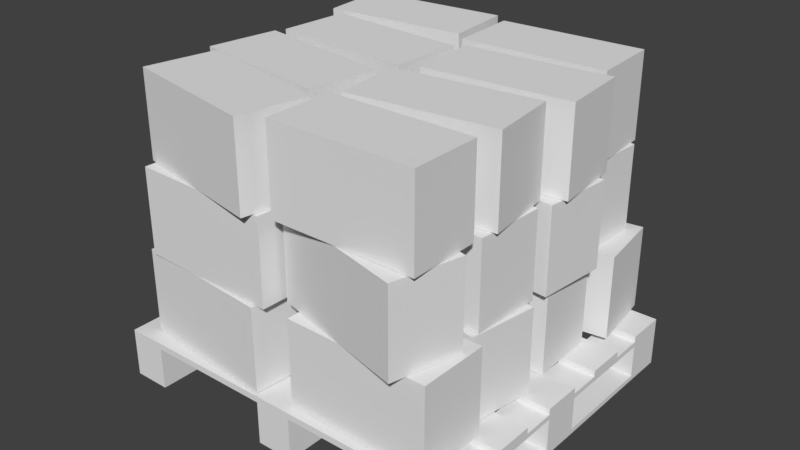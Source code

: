 # Source: PalletWithStoneBricks.blend  (saved by Blender 2.79.0; exported with 4.5.12 LTS)
import bpy
from mathutils import Matrix  # noqa: F401  (used for matrix-valued properties, if any)

bpy.ops.wm.read_factory_settings(use_empty=True)
scene = bpy.context.scene
scene.name = 'Scene'

# ---- collections
col_collection_1 = bpy.data.collections.new('Collection 1'); scene.collection.children.link(col_collection_1)

# ---- world
world_world = bpy.data.worlds.new('World'); scene.world = world_world
world_world.color = (0.05088, 0.05088, 0.05088)
world_world.use_sun_shadow = False
world_world.sun_shadow_jitter_overblur = 0.0
world_world.cycles.sampling_method = 'MANUAL'

# ---- meshes
me_cube_009 = bpy.data.meshes.new('Cube.009')
me_cube_009.from_pydata([(-0.3488, -0.1702, -0.2069), (-0.3488, -0.1702, 0.2069), (-0.3488, 0.1702, -0.2069), (-0.3488, 0.1702, 0.2069), (0.3488, -0.1702, -0.2069), (0.3488, -0.1702, 0.2069), (0.3488, 0.1702, -0.2069), (0.3488, 0.1702, 0.2069), (1.097, -0.5385, -0.4247), (1.097, -0.5385, -0.2647), (1.033, 1.06, -0.4247), (1.033, 1.06, -0.2647), (1.277, -0.5313, -0.4247), (1.277, -0.5313, -0.2647), (1.213, 1.067, -0.4247), (1.213, 1.067, -0.2647), (1.04, 0.8684, -0.4247), (1.061, 0.3568, -0.4247), (1.069, 0.165, -0.4247), (1.089, -0.3466, -0.4247), (1.089, -0.3466, -0.2647), (1.069, 0.165, -0.2647), (1.061, 0.3568, -0.2647), (1.04, 0.8684, -0.2647), (1.269, -0.3394, -0.4247), (1.248, 0.1722, -0.4247), (1.241, 0.364, -0.4247), (1.22, 0.8756, -0.4247), (1.22, 0.8756, -0.2647), (1.241, 0.364, -0.2647), (1.248, 0.1722, -0.2647), (1.269, -0.3394, -0.2647), (1.089, -0.3466, -0.4487), (1.097, -0.5385, -0.4487), (1.277, -0.5313, -0.4487), (1.269, -0.3394, -0.4487), (1.061, 0.3568, -0.4487), (1.069, 0.165, -0.4487), (1.248, 0.1722, -0.4487), (1.241, 0.364, -0.4487), (1.213, 1.067, -0.4487), (1.033, 1.06, -0.4487), (1.22, 0.8756, -0.4487), (1.04, 0.8684, -0.4487), (-0.502, -0.6024, -0.4247), (-0.502, -0.6024, -0.2647), (-0.566, 0.9963, -0.4247), (-0.566, 0.9963, -0.2647), (-0.3222, -0.5952, -0.4247), (-0.3222, -0.5952, -0.2647), (-0.3861, 1.003, -0.4247), (-0.3861, 1.003, -0.2647), (-0.5583, 0.8044, -0.4247), (-0.5378, 0.2929, -0.4247), (-0.5302, 0.101, -0.4247), (-0.5097, -0.4106, -0.4247), (-0.5097, -0.4106, -0.2647), (-0.5302, 0.101, -0.2647), (-0.5378, 0.2929, -0.2647), (-0.5583, 0.8044, -0.2647), (-0.3298, -0.4034, -0.4247), (-0.3503, 0.1082, -0.4247), (-0.358, 0.3001, -0.4247), (-0.3785, 0.8116, -0.4247), (-0.3785, 0.8116, -0.2647), (-0.358, 0.3001, -0.2647), (-0.3503, 0.1082, -0.2647), (-0.3298, -0.4034, -0.2647), (-0.5097, -0.4106, -0.4487), (-0.502, -0.6024, -0.4487), (-0.3222, -0.5952, -0.4487), (-0.3298, -0.4034, -0.4487), (-0.5378, 0.2929, -0.4487), (-0.5302, 0.101, -0.4487), (-0.3503, 0.1082, -0.4487), (-0.358, 0.3001, -0.4487), (-0.3861, 1.003, -0.4487), (-0.566, 0.9963, -0.4487), (-0.3785, 0.8116, -0.4487), (-0.5583, 0.8044, -0.4487), (0.2973, -0.5704, -0.4247), (0.2973, -0.5704, -0.2647), (0.2334, 1.028, -0.4247), (0.2334, 1.028, -0.2647), (0.4772, -0.5632, -0.4247), (0.4772, -0.5632, -0.2647), (0.4132, 1.035, -0.4247), (0.4132, 1.035, -0.2647), (0.241, 0.8364, -0.4247), (0.2615, 0.3248, -0.4247), (0.2692, 0.133, -0.4247), (0.2897, -0.3786, -0.4247), (0.2897, -0.3786, -0.2647), (0.2692, 0.133, -0.2647), (0.2615, 0.3248, -0.2647), (0.241, 0.8364, -0.2647), (0.4695, -0.3714, -0.4247), (0.449, 0.1402, -0.4247), (0.4414, 0.332, -0.4247), (0.4209, 0.8436, -0.4247), (0.4209, 0.8436, -0.2647), (0.4414, 0.332, -0.2647), (0.449, 0.1402, -0.2647), (0.4695, -0.3714, -0.2647), (0.2897, -0.3786, -0.4487), (0.2973, -0.5704, -0.4487), (0.4772, -0.5632, -0.4487), (0.4695, -0.3714, -0.4487), (0.2615, 0.3248, -0.4487), (0.2692, 0.133, -0.4487), (0.449, 0.1402, -0.4487), (0.4414, 0.332, -0.4487), (0.4132, 1.035, -0.4487), (0.2334, 1.028, -0.4487), (0.4209, 0.8436, -0.4487), (0.241, 0.8364, -0.4487), (1.04, 0.8684, -0.2407), (1.033, 1.06, -0.2407), (1.213, 1.067, -0.2407), (1.269, -0.3394, -0.2407), (1.277, -0.5313, -0.2407), (1.097, -0.5385, -0.2407), (1.089, -0.3466, -0.2407), (1.069, 0.165, -0.2407), (1.061, 0.3568, -0.2407), (1.22, 0.8756, -0.2407), (1.241, 0.364, -0.2407), (1.248, 0.1722, -0.2407), (-0.5583, 0.8044, -0.2407), (-0.566, 0.9963, -0.2407), (-0.3861, 1.003, -0.2407), (-0.3298, -0.4034, -0.2407), (-0.3222, -0.5952, -0.2407), (-0.502, -0.6024, -0.2407), (-0.5097, -0.4106, -0.2407), (-0.5302, 0.101, -0.2407), (-0.5378, 0.2929, -0.2407), (-0.3785, 0.8116, -0.2407), (-0.358, 0.3001, -0.2407), (-0.3503, 0.1082, -0.2407), (0.241, 0.8364, -0.2407), (0.2334, 1.028, -0.2407), (0.4132, 1.035, -0.2407), (0.4695, -0.3714, -0.2407), (0.4772, -0.5632, -0.2407), (0.2973, -0.5704, -0.2407), (0.2897, -0.3786, -0.2407), (0.2692, 0.133, -0.2407), (0.2615, 0.3248, -0.2407), (0.4209, 0.8436, -0.2407), (0.4414, 0.332, -0.2407), (0.449, 0.1402, -0.2407), (0.2756, -0.02688, -0.2407), (0.2833, -0.2187, -0.2407), (0.2833, -0.2187, -0.2647), (0.2756, -0.02688, -0.2647), (0.4631, -0.2115, -0.2407), (0.4554, -0.01968, -0.2407), (0.4631, -0.2115, -0.2647), (0.4554, -0.01968, -0.2647), (-0.5238, -0.05886, -0.2647), (-0.5161, -0.2507, -0.2647), (-0.5161, -0.2507, -0.2407), (-0.5238, -0.05886, -0.2407), (-0.3362, -0.2435, -0.2407), (-0.3439, -0.05167, -0.2407), (-0.3362, -0.2435, -0.2647), (-0.3439, -0.05167, -0.2647), (-0.5519, 0.6446, -0.2647), (-0.5442, 0.4527, -0.2647), (-0.5442, 0.4527, -0.2407), (-0.5519, 0.6446, -0.2407), (-0.3644, 0.4599, -0.2407), (-0.3721, 0.6518, -0.2407), (-0.3644, 0.4599, -0.2647), (-0.3721, 0.6518, -0.2647), (0.2474, 0.6766, -0.2647), (0.2551, 0.4847, -0.2647), (0.2551, 0.4847, -0.2407), (0.2474, 0.6766, -0.2407), (0.435, 0.4919, -0.2407), (0.4273, 0.6838, -0.2407), (0.435, 0.4919, -0.2647), (0.4273, 0.6838, -0.2647), (1.047, 0.7085, -0.2647), (1.054, 0.5167, -0.2647), (1.054, 0.5167, -0.2407), (1.047, 0.7085, -0.2407), (1.234, 0.5239, -0.2407), (1.227, 0.7157, -0.2407), (1.234, 0.5239, -0.2647), (1.227, 0.7157, -0.2647), (1.075, 0.005104, -0.2647), (1.083, -0.1867, -0.2647), (1.083, -0.1867, -0.2407), (1.075, 0.005104, -0.2407), (1.262, -0.1795, -0.2407), (1.255, 0.0123, -0.2407), (1.262, -0.1795, -0.2647), (1.255, 0.0123, -0.2647), (1.04, 0.8684, -0.2107), (1.033, 1.06, -0.2107), (1.213, 1.067, -0.2107), (1.269, -0.3394, -0.2107), (1.277, -0.5313, -0.2107), (1.097, -0.5385, -0.2107), (1.089, -0.3466, -0.2107), (1.069, 0.165, -0.2107), (1.061, 0.3568, -0.2107), (1.22, 0.8756, -0.2107), (1.241, 0.364, -0.2107), (1.248, 0.1722, -0.2107), (-0.5583, 0.8044, -0.2107), (-0.566, 0.9963, -0.2107), (-0.3861, 1.003, -0.2107), (-0.3298, -0.4034, -0.2107), (-0.3222, -0.5952, -0.2107), (-0.502, -0.6024, -0.2107), (-0.5097, -0.4106, -0.2107), (-0.5302, 0.101, -0.2107), (-0.5378, 0.2929, -0.2107), (-0.3785, 0.8116, -0.2107), (-0.358, 0.3001, -0.2107), (-0.3503, 0.1082, -0.2107), (0.241, 0.8364, -0.2107), (0.2334, 1.028, -0.2107), (0.4132, 1.035, -0.2107), (0.4695, -0.3714, -0.2107), (0.4772, -0.5632, -0.2107), (0.2973, -0.5704, -0.2107), (0.2897, -0.3786, -0.2107), (0.2692, 0.133, -0.2107), (0.2615, 0.3248, -0.2107), (0.4209, 0.8436, -0.2107), (0.4414, 0.332, -0.2107), (0.449, 0.1402, -0.2107), (0.2833, -0.2187, -0.2107), (0.2756, -0.02688, -0.2107), (0.4631, -0.2115, -0.2107), (0.4554, -0.01968, -0.2107), (-0.5161, -0.2507, -0.2107), (-0.5238, -0.05886, -0.2107), (-0.3362, -0.2435, -0.2107), (-0.3439, -0.05167, -0.2107), (-0.5442, 0.4527, -0.2107), (-0.5519, 0.6446, -0.2107), (-0.3644, 0.4599, -0.2107), (-0.3721, 0.6518, -0.2107), (0.2551, 0.4847, -0.2107), (0.2474, 0.6766, -0.2107), (0.435, 0.4919, -0.2107), (0.4273, 0.6838, -0.2107), (1.054, 0.5167, -0.2107), (1.047, 0.7085, -0.2107), (1.234, 0.5239, -0.2107), (1.227, 0.7157, -0.2107), (1.083, -0.1867, -0.2107), (1.075, 0.005104, -0.2107), (1.262, -0.1795, -0.2107), (1.255, 0.0123, -0.2107), (0.447, 0.6473, -0.2069), (0.447, 0.6473, 0.2069), (0.3881, 0.9825, -0.2069), (0.3881, 0.9825, 0.2069), (1.134, 0.7679, -0.2069), (1.134, 0.7679, 0.2069), (1.075, 1.103, -0.2069), (1.075, 1.103, 0.2069), (0.394, 0.2824, -0.2069), (0.394, 0.2824, 0.2069), (0.3646, 0.6214, -0.2069), (0.3646, 0.6214, 0.2069), (1.089, 0.3426, -0.2069), (1.089, 0.3426, 0.2069), (1.06, 0.6817, -0.2069), (1.06, 0.6817, 0.2069), (0.3846, -0.05321, -0.2069), (0.3846, -0.05321, 0.2069), (0.4249, 0.2848, -0.2069), (0.4249, 0.2848, 0.2069), (1.077, -0.1359, -0.2069), (1.077, -0.1359, 0.2069), (1.118, 0.2021, -0.2069), (1.118, 0.2021, 0.2069), (0.4523, -0.515, -0.2069), (0.4523, -0.515, 0.2069), (0.4433, -0.1748, -0.2069), (0.4433, -0.1748, 0.2069), (1.15, -0.4965, -0.2069), (1.15, -0.4965, 0.2069), (1.141, -0.1562, -0.2069), (1.141, -0.1562, 0.2069), (-0.449, 0.682, -0.2069), (-0.449, 0.682, 0.2069), (-0.4381, 1.022, -0.2069), (-0.4381, 1.022, 0.2069), (0.2482, 0.6595, -0.2069), (0.2482, 0.6595, 0.2069), (0.2591, 0.9997, -0.2069), (0.2591, 0.9997, 0.2069), (-0.3512, 0.1754, -0.2069), (-0.3512, 0.1754, 0.2069), (-0.4181, 0.5091, -0.2069), (-0.4181, 0.5091, 0.2069), (0.3327, 0.3125, -0.2069), (0.3327, 0.3125, 0.2069), (0.2658, 0.6462, -0.2069), (0.2658, 0.6462, 0.2069), (-0.4118, -0.5216, -0.2069), (-0.4118, -0.5216, 0.2069), (-0.3941, -0.1817, -0.2069), (-0.3941, -0.1817, 0.2069), (0.2849, -0.5578, -0.2069), (0.2849, -0.5578, 0.2069), (0.3025, -0.2179, -0.2069), (0.3025, -0.2179, 0.2069), (-0.3628, -0.5405, 0.2087), (-0.3628, -0.5405, 0.6226), (-0.3649, -0.2001, 0.2087), (-0.3649, -0.2001, 0.6226), (0.3348, -0.5362, 0.2087), (0.3348, -0.5362, 0.6226), (0.3327, -0.1958, 0.2087), (0.3327, -0.1958, 0.6226), (-0.3693, -0.1846, 0.2087), (-0.3693, -0.1846, 0.6226), (-0.3825, 0.1555, 0.2087), (-0.3825, 0.1555, 0.6226), (0.3277, -0.1577, 0.2087), (0.3277, -0.1577, 0.6226), (0.3146, 0.1824, 0.2087), (0.3146, 0.1824, 0.6226), (-0.3541, 0.308, 0.2087), (-0.3541, 0.308, 0.6226), (-0.2934, 0.6429, 0.2087), (-0.2934, 0.6429, 0.6226), (0.3324, 0.1837, 0.2087), (0.3324, 0.1837, 0.6226), (0.393, 0.5186, 0.2087), (0.393, 0.5186, 0.6226), (-0.4089, 0.6273, 0.2087), (-0.4089, 0.6273, 0.6226), (-0.4531, 0.9648, 0.2087), (-0.4531, 0.9648, 0.6226), (0.2828, 0.7177, 0.2087), (0.2828, 0.7177, 0.6226), (0.2386, 1.055, 0.2087), (0.2386, 1.055, 0.6226), (0.363, -0.433, 0.2087), (0.363, -0.433, 0.6226), (0.4327, -0.09987, 0.2087), (0.4327, -0.09987, 0.6226), (1.046, -0.576, 0.2087), (1.046, -0.576, 0.6226), (1.116, -0.2428, 0.2087), (1.116, -0.2428, 0.6226), (0.3818, -0.09024, 0.2087), (0.3818, -0.09024, 0.6226), (0.3879, 0.2501, 0.2087), (0.3879, 0.2501, 0.6226), (1.079, -0.1026, 0.2087), (1.079, -0.1026, 0.6226), (1.085, 0.2377, 0.2087), (1.085, 0.2377, 0.6226), (0.4143, 0.3346, 0.2087), (0.4143, 0.3346, 0.6226), (0.4345, 0.6744, 0.2087), (0.4345, 0.6744, 0.6226), (1.111, 0.2933, 0.2087), (1.111, 0.2933, 0.6226), (1.131, 0.6331, 0.2087), (1.131, 0.6331, 0.6226), (0.3199, 0.7085, 0.2087), (0.3199, 0.7085, 0.6226), (0.3268, 1.049, 0.2087), (0.3268, 1.049, 0.6226), (1.017, 0.6944, 0.2087), (1.017, 0.6944, 0.6226), (1.024, 1.035, 0.2087), (1.024, 1.035, 0.6226), (0.3411, 0.669, 0.6243), (0.3411, 0.669, 1.038), (0.3087, 1.008, 0.6243), (0.3087, 1.008, 1.038), (1.036, 0.7354, 0.6243), (1.036, 0.7354, 1.038), (1.003, 1.074, 0.6243), (1.003, 1.074, 1.038), (0.4482, 0.2708, 0.6243), (0.4482, 0.2708, 1.038), (0.405, 0.6084, 0.6243), (0.405, 0.6084, 1.038), (1.14, 0.3592, 0.6243), (1.14, 0.3592, 1.038), (1.097, 0.6969, 0.6243), (1.097, 0.6969, 1.038), (0.4147, -0.1475, 0.6243), (0.4147, -0.1475, 1.038), (0.363, 0.1889, 0.6243), (0.363, 0.1889, 1.038), (1.104, -0.04139, 0.6243), (1.104, -0.04139, 1.038), (1.052, 0.295, 0.6243), (1.052, 0.295, 1.038), (0.397, -0.5209, 0.6243), (0.397, -0.5209, 1.038), (0.3844, -0.1808, 0.6243), (0.3844, -0.1808, 1.038), (1.094, -0.495, 0.6243), (1.094, -0.495, 1.038), (1.081, -0.1549, 0.6243), (1.081, -0.1549, 1.038), (-0.4089, 0.6273, 0.6243), (-0.4089, 0.6273, 1.038), (-0.4531, 0.9648, 0.6243), (-0.4531, 0.9648, 1.038), (0.2828, 0.7177, 0.6243), (0.2828, 0.7177, 1.038), (0.2386, 1.055, 0.6243), (0.2386, 1.055, 1.038), (-0.3345, 0.2542, 0.6243), (-0.3345, 0.2542, 1.038), (-0.3238, 0.5944, 0.6243), (-0.3238, 0.5944, 1.038), (0.3627, 0.2322, 0.6243), (0.3627, 0.2322, 1.038), (0.3735, 0.5724, 0.6243), (0.3735, 0.5724, 1.038), (-0.3936, -0.1295, 0.6243), (-0.3936, -0.1295, 1.038), (-0.354, 0.2085, 0.6243), (-0.354, 0.2085, 1.038), (0.2992, -0.2107, 0.6243), (0.2992, -0.2107, 1.038), (0.3388, 0.1274, 0.6243), (0.3388, 0.1274, 1.038), (-0.3863, -0.4813, 0.6243), (-0.3863, -0.4813, 1.038), (-0.3327, -0.1452, 0.6243), (-0.3327, -0.1452, 1.038), (0.3026, -0.5911, 0.6243), (0.3026, -0.5911, 1.038), (0.3562, -0.2549, 0.6243), (0.3562, -0.2549, 1.038)], [], [(0, 1, 3, 2), (2, 3, 7, 6), (6, 7, 5, 4), (4, 5, 1, 0), (2, 6, 4, 0), (7, 3, 1, 5), (16, 23, 11, 10), (10, 11, 15, 14), (24, 31, 13, 12), (12, 13, 9, 8), (8, 19, 32, 33), (15, 11, 117, 118), (28, 15, 118, 125), (10, 14, 40, 41), (26, 25, 38, 39), (14, 15, 28, 27), (26, 29, 30, 25), (8, 9, 20, 19), (18, 21, 22, 17), (20, 31, 24, 19), (22, 29, 26, 17), (23, 16, 27, 28), (21, 18, 25, 30), (32, 35, 34, 33), (24, 12, 34, 35), (38, 35, 32, 37), (12, 8, 33, 34), (36, 39, 38, 37), (25, 24, 35, 38), (18, 17, 36, 37), (42, 39, 36, 43), (41, 40, 42, 43), (27, 26, 39, 42), (14, 27, 42, 40), (16, 10, 41, 43), (37, 32, 19, 18), (18, 19, 24, 25), (43, 36, 17, 16), (16, 17, 26, 27), (52, 59, 47, 46), (46, 47, 51, 50), (60, 67, 49, 48), (48, 49, 45, 44), (44, 55, 68, 69), (47, 59, 128, 129), (46, 50, 76, 77), (62, 61, 74, 75), (50, 51, 64, 63), (62, 65, 66, 61), (44, 45, 56, 55), (54, 57, 58, 53), (56, 67, 60, 55), (58, 65, 62, 53), (59, 52, 63, 64), (57, 54, 61, 66), (68, 71, 70, 69), (60, 48, 70, 71), (74, 71, 68, 73), (48, 44, 69, 70), (72, 75, 74, 73), (61, 60, 71, 74), (54, 53, 72, 73), (78, 75, 72, 79), (77, 76, 78, 79), (63, 62, 75, 78), (50, 63, 78, 76), (52, 46, 77, 79), (73, 68, 55, 54), (54, 55, 60, 61), (79, 72, 53, 52), (52, 53, 62, 63), (88, 95, 83, 82), (82, 83, 87, 86), (96, 103, 85, 84), (84, 85, 81, 80), (80, 91, 104, 105), (58, 57, 135, 136), (82, 86, 112, 113), (98, 97, 110, 111), (86, 87, 100, 99), (98, 101, 102, 97), (80, 81, 92, 91), (90, 93, 94, 89), (92, 103, 96, 91), (94, 101, 98, 89), (95, 88, 99, 100), (93, 90, 97, 102), (104, 107, 106, 105), (96, 84, 106, 107), (110, 107, 104, 109), (84, 80, 105, 106), (108, 111, 110, 109), (97, 96, 107, 110), (90, 89, 108, 109), (114, 111, 108, 115), (113, 112, 114, 115), (99, 98, 111, 114), (86, 99, 114, 112), (88, 82, 113, 115), (109, 104, 91, 90), (90, 91, 96, 97), (115, 108, 89, 88), (88, 89, 98, 99), (189, 187, 253, 255), (237, 243, 242, 236), (129, 128, 212, 213), (119, 122, 206, 203), (163, 162, 240, 241), (123, 127, 211, 207), (126, 124, 208, 210), (143, 146, 230, 227), (170, 172, 246, 244), (30, 29, 126, 127), (51, 47, 129, 130), (190, 29, 22, 185), (87, 83, 141, 142), (174, 65, 58, 169), (188, 126, 29, 190), (13, 31, 119, 120), (182, 101, 94, 177), (172, 138, 65, 174), (186, 124, 126, 188), (85, 103, 143, 144), (180, 150, 101, 182), (170, 136, 138, 172), (185, 22, 124, 186), (178, 148, 150, 180), (169, 58, 136, 170), (9, 13, 120, 121), (177, 94, 148, 178), (45, 49, 132, 133), (81, 85, 144, 145), (20, 9, 121, 122), (56, 45, 133, 134), (64, 51, 130, 137), (49, 67, 131, 132), (100, 87, 142, 149), (83, 95, 140, 141), (11, 23, 116, 117), (92, 81, 145, 146), (124, 22, 21, 123), (193, 20, 122, 194), (194, 122, 119, 196), (196, 119, 31, 198), (198, 31, 20, 193), (101, 150, 151, 102), (148, 94, 93, 147), (154, 92, 146, 153), (153, 146, 143, 156), (156, 143, 103, 158), (158, 103, 92, 154), (65, 138, 139, 66), (161, 56, 134, 162), (162, 134, 131, 164), (164, 131, 67, 166), (166, 67, 56, 161), (102, 159, 155, 93), (159, 158, 154, 155), (151, 157, 159, 102), (157, 156, 158, 159), (147, 152, 157, 151), (116, 125, 209, 200), (93, 155, 152, 147), (155, 154, 153, 152), (66, 167, 160, 57), (167, 166, 161, 160), (139, 165, 167, 66), (165, 164, 166, 167), (135, 163, 165, 139), (147, 151, 235, 231), (57, 160, 163, 135), (160, 161, 162, 163), (59, 168, 171, 128), (168, 169, 170, 171), (128, 171, 173, 137), (188, 189, 255, 254), (137, 173, 175, 64), (173, 172, 174, 175), (64, 175, 168, 59), (175, 174, 169, 168), (95, 176, 179, 140), (176, 177, 178, 179), (140, 179, 181, 149), (173, 171, 245, 247), (149, 181, 183, 100), (181, 180, 182, 183), (100, 183, 176, 95), (183, 182, 177, 176), (23, 184, 187, 116), (184, 185, 186, 187), (116, 187, 189, 125), (127, 126, 210, 211), (125, 189, 191, 28), (189, 188, 190, 191), (28, 191, 184, 23), (191, 190, 185, 184), (30, 199, 192, 21), (199, 198, 193, 192), (127, 197, 199, 30), (197, 196, 198, 199), (123, 195, 197, 127), (150, 148, 232, 234), (21, 192, 195, 123), (192, 193, 194, 195), (203, 206, 205, 204), (202, 201, 200, 209), (210, 208, 207, 211), (215, 218, 217, 216), (214, 213, 212, 221), (222, 220, 219, 223), (227, 230, 229, 228), (226, 225, 224, 233), (234, 232, 231, 235), (237, 236, 238, 239), (241, 240, 242, 243), (245, 244, 246, 247), (249, 248, 250, 251), (253, 252, 254, 255), (257, 256, 258, 259), (130, 129, 213, 214), (186, 188, 254, 252), (216, 229, 230, 215), (133, 132, 216, 217), (246, 248, 249, 247), (134, 133, 217, 218), (136, 135, 219, 220), (152, 165, 243, 237), (250, 252, 253, 251), (221, 224, 225, 214), (223, 231, 232, 222), (165, 163, 241, 243), (128, 137, 221, 212), (162, 164, 242, 240), (138, 136, 220, 222), (238, 256, 257, 239), (135, 139, 223, 219), (156, 194, 256, 238), (131, 134, 218, 215), (181, 179, 249, 251), (196, 197, 259, 258), (178, 180, 250, 248), (137, 140, 224, 221), (142, 141, 225, 226), (206, 227, 228, 205), (201, 226, 233, 200), (171, 170, 244, 245), (145, 144, 228, 229), (118, 117, 201, 202), (132, 145, 229, 216), (172, 178, 248, 246), (120, 119, 203, 204), (139, 147, 231, 223), (121, 120, 204, 205), (157, 152, 237, 239), (117, 142, 226, 201), (122, 143, 227, 206), (153, 156, 238, 236), (197, 195, 257, 259), (208, 234, 235, 207), (124, 150, 234, 208), (194, 196, 258, 256), (180, 186, 252, 250), (140, 149, 233, 224), (125, 118, 202, 209), (215, 230, 146, 131), (131, 146, 145, 132), (205, 228, 144, 121), (121, 144, 143, 122), (239, 257, 195, 157), (157, 195, 194, 156), (236, 242, 164, 153), (153, 164, 165, 152), (222, 232, 148, 138), (138, 148, 147, 139), (207, 235, 151, 123), (123, 151, 150, 124), (251, 253, 187, 181), (181, 187, 186, 180), (247, 249, 179, 173), (173, 179, 178, 172), (214, 225, 141, 130), (130, 141, 140, 137), (200, 233, 149, 116), (116, 149, 142, 117), (260, 261, 263, 262), (262, 263, 267, 266), (266, 267, 265, 264), (264, 265, 261, 260), (262, 266, 264, 260), (267, 263, 261, 265), (268, 269, 271, 270), (270, 271, 275, 274), (274, 275, 273, 272), (272, 273, 269, 268), (270, 274, 272, 268), (275, 271, 269, 273), (276, 277, 279, 278), (278, 279, 283, 282), (282, 283, 281, 280), (280, 281, 277, 276), (278, 282, 280, 276), (283, 279, 277, 281), (284, 285, 287, 286), (286, 287, 291, 290), (290, 291, 289, 288), (288, 289, 285, 284), (286, 290, 288, 284), (291, 287, 285, 289), (292, 293, 295, 294), (294, 295, 299, 298), (298, 299, 297, 296), (296, 297, 293, 292), (294, 298, 296, 292), (299, 295, 293, 297), (300, 301, 303, 302), (302, 303, 307, 306), (306, 307, 305, 304), (304, 305, 301, 300), (302, 306, 304, 300), (307, 303, 301, 305), (308, 309, 311, 310), (310, 311, 315, 314), (314, 315, 313, 312), (312, 313, 309, 308), (310, 314, 312, 308), (315, 311, 309, 313), (316, 317, 319, 318), (318, 319, 323, 322), (322, 323, 321, 320), (320, 321, 317, 316), (318, 322, 320, 316), (323, 319, 317, 321), (324, 325, 327, 326), (326, 327, 331, 330), (330, 331, 329, 328), (328, 329, 325, 324), (326, 330, 328, 324), (331, 327, 325, 329), (332, 333, 335, 334), (334, 335, 339, 338), (338, 339, 337, 336), (336, 337, 333, 332), (334, 338, 336, 332), (339, 335, 333, 337), (340, 341, 343, 342), (342, 343, 347, 346), (346, 347, 345, 344), (344, 345, 341, 340), (342, 346, 344, 340), (347, 343, 341, 345), (348, 349, 351, 350), (350, 351, 355, 354), (354, 355, 353, 352), (352, 353, 349, 348), (350, 354, 352, 348), (355, 351, 349, 353), (356, 357, 359, 358), (358, 359, 363, 362), (362, 363, 361, 360), (360, 361, 357, 356), (358, 362, 360, 356), (363, 359, 357, 361), (364, 365, 367, 366), (366, 367, 371, 370), (370, 371, 369, 368), (368, 369, 365, 364), (366, 370, 368, 364), (371, 367, 365, 369), (372, 373, 375, 374), (374, 375, 379, 378), (378, 379, 377, 376), (376, 377, 373, 372), (374, 378, 376, 372), (379, 375, 373, 377), (380, 381, 383, 382), (382, 383, 387, 386), (386, 387, 385, 384), (384, 385, 381, 380), (382, 386, 384, 380), (387, 383, 381, 385), (388, 389, 391, 390), (390, 391, 395, 394), (394, 395, 393, 392), (392, 393, 389, 388), (390, 394, 392, 388), (395, 391, 389, 393), (396, 397, 399, 398), (398, 399, 403, 402), (402, 403, 401, 400), (400, 401, 397, 396), (398, 402, 400, 396), (403, 399, 397, 401), (404, 405, 407, 406), (406, 407, 411, 410), (410, 411, 409, 408), (408, 409, 405, 404), (406, 410, 408, 404), (411, 407, 405, 409), (412, 413, 415, 414), (414, 415, 419, 418), (418, 419, 417, 416), (416, 417, 413, 412), (414, 418, 416, 412), (419, 415, 413, 417), (420, 421, 423, 422), (422, 423, 427, 426), (426, 427, 425, 424), (424, 425, 421, 420), (422, 426, 424, 420), (427, 423, 421, 425), (428, 429, 431, 430), (430, 431, 435, 434), (434, 435, 433, 432), (432, 433, 429, 428), (430, 434, 432, 428), (435, 431, 429, 433), (436, 437, 439, 438), (438, 439, 443, 442), (442, 443, 441, 440), (440, 441, 437, 436), (438, 442, 440, 436), (443, 439, 437, 441)])
_uv = me_cube_009.uv_layers.new(name='UVMap')
_uv.uv.foreach_set('vector', [0.3393, 0.5, 0.3393, 0.6862, 0.1862, 0.6862, 0.1862, 0.5, 0.1862, 0.5, 7.248e-05, 0.5, 7.248e-05, 0.1862, 0.1862, 0.1862, 0.1862, 0.1862, 0.1862, 7.248e-05, 0.3393, 7.248e-05, 0.3393, 0.1862, 0.3393, 0.1862, 0.5255, 0.1862, 0.5255, 0.5, 0.3393, 0.5, 0.1862, 0.5, 0.1862, 0.1862, 0.3393, 0.1862, 0.3393, 0.5, 0.1862, 0.9999, 0.1862, 0.6862, 0.3393, 0.6862, 0.3393, 0.9999, 0.0, 0.0, 0.0, 0.0, 0.0, 0.0, 0.0, 0.0, 0.0, 0.0, 0.0, 0.0, 0.0, 0.0, 0.0, 0.0, 0.0, 0.0, 0.0, 0.0, 0.0, 0.0, 0.0, 0.0, 0.0, 0.0, 0.0, 0.0, 0.0, 0.0, 0.0, 0.0, 0.0, 0.0, 0.0, 0.0, 0.0, 0.0, 0.0, 0.0, 0.0, 0.0, 0.0, 0.0, 0.0, 0.0, 0.0, 0.0, 0.0, 0.0, 0.0, 0.0, 0.0, 0.0, 0.0, 0.0, 0.0, 0.0, 0.0, 0.0, 0.0, 0.0, 0.0, 0.0, 0.0, 0.0, 0.0, 0.0, 0.0, 0.0, 0.0, 0.0, 0.0, 0.0, 0.0, 0.0, 0.0, 0.0, 0.0, 0.0, 0.0, 0.0, 0.0, 0.0, 0.0, 0.0, 0.0, 0.0, 0.0, 0.0, 0.0, 0.0, 0.0, 0.0, 0.0, 0.0, 0.0, 0.0, 0.0, 0.0, 0.0, 0.0, 0.0, 0.0, 0.0, 0.0, 0.0, 0.0, 0.0, 0.0, 0.0, 0.0, 0.0, 0.0, 0.0, 0.0, 0.0, 0.0, 0.0, 0.0, 0.0, 0.0, 0.0, 0.0, 0.0, 0.0, 0.0, 0.0, 0.0, 0.0, 0.0, 0.0, 0.0, 0.0, 0.0, 0.0, 0.0, 0.0, 0.0, 0.0, 0.0, 0.0, 0.0, 0.0, 0.0, 0.0, 0.0, 0.0, 0.0, 0.0, 0.0, 0.0, 0.0, 0.0, 0.0, 0.0, 0.0, 0.0, 0.0, 0.0, 0.0, 0.0, 0.0, 0.0, 0.0, 0.0, 0.0, 0.0, 0.0, 0.0, 0.0, 0.0, 0.0, 0.0, 0.0, 0.0, 0.0, 0.0, 0.0, 0.0, 0.0, 0.0, 0.0, 0.0, 0.0, 0.0, 0.0, 0.0, 0.0, 0.0, 0.0, 0.0, 0.0, 0.0, 0.0, 0.0, 0.0, 0.0, 0.0, 0.0, 0.0, 0.0, 0.0, 0.0, 0.0, 0.0, 0.0, 0.0, 0.0, 0.0, 0.0, 0.0, 0.0, 0.0, 0.0, 0.0, 0.0, 0.0, 0.0, 0.0, 0.0, 0.0, 0.0, 0.0, 0.0, 0.0, 0.0, 0.0, 0.0, 0.0, 0.0, 0.0, 0.0, 0.0, 0.0, 0.0, 0.0, 0.0, 0.0, 0.0, 0.0, 0.0, 0.0, 0.0, 0.0, 0.0, 0.0, 0.0, 0.0, 0.0, 0.0, 0.0, 0.0, 0.0, 0.0, 0.0, 0.0, 0.0, 0.0, 0.0, 0.0, 0.0, 0.0, 0.0, 0.0, 0.0, 0.0, 0.0, 0.0, 0.0, 0.0, 0.0, 0.0, 0.0, 0.0, 0.0, 0.0, 0.0, 0.0, 0.0, 0.0, 0.0, 0.0, 0.0, 0.0, 0.0, 0.0, 0.0, 0.0, 0.0, 0.0, 0.0, 0.0, 0.0, 0.0, 0.0, 0.0, 0.0, 0.0, 0.0, 0.0, 0.0, 0.0, 0.0, 0.0, 0.0, 0.0, 0.0, 0.0, 0.0, 0.0, 0.0, 0.0, 0.0, 0.0, 0.0, 0.0, 0.0, 0.0, 0.0, 0.0, 0.0, 0.0, 0.0, 0.0, 0.0, 0.0, 0.0, 0.0, 0.0, 0.0, 0.0, 0.0, 0.0, 0.0, 0.0, 0.0, 0.0, 0.0, 0.0, 0.0, 0.0, 0.0, 0.0, 0.0, 0.0, 0.0, 0.0, 0.0, 0.0, 0.0, 0.0, 0.0, 0.0, 0.0, 0.0, 0.0, 0.0, 0.0, 0.0, 0.0, 0.0, 0.0, 0.0, 0.0, 0.0, 0.0, 0.0, 0.0, 0.0, 0.0, 0.0, 0.0, 0.0, 0.0, 0.0, 0.0, 0.0, 0.0, 0.0, 0.0, 0.0, 0.0, 0.0, 0.0, 0.0, 0.0, 0.0, 0.0, 0.0, 0.0, 0.0, 0.0, 0.0, 0.0, 0.0, 0.0, 0.0, 0.0, 0.0, 0.0, 0.0, 0.0, 0.0, 0.0, 0.0, 0.0, 0.0, 0.0, 0.0, 0.0, 0.0, 0.0, 0.0, 0.0, 0.0, 0.0, 0.0, 0.0, 0.0, 0.0, 0.0, 0.0, 0.0, 0.0, 0.0, 0.0, 0.0, 0.0, 0.0, 0.0, 0.0, 0.0, 0.0, 0.0, 0.0, 0.0, 0.0, 0.0, 0.0, 0.0, 0.0, 0.0, 0.0, 0.0, 0.0, 0.0, 0.0, 0.0, 0.0, 0.0, 0.0, 0.0, 0.0, 0.0, 0.0, 0.0, 0.0, 0.0, 0.0, 0.0, 0.0, 0.0, 0.0, 0.0, 0.0, 0.0, 0.0, 0.0, 0.0, 0.0, 0.0, 0.0, 0.0, 0.0, 0.0, 0.0, 0.0, 0.0, 0.0, 0.0, 0.0, 0.0, 0.0, 0.0, 0.0, 0.0, 0.0, 0.0, 0.0, 0.0, 0.0, 0.0, 0.0, 0.0, 0.0, 0.0, 0.0, 0.0, 0.0, 0.0, 0.0, 0.0, 0.0, 0.0, 0.0, 0.0, 0.0, 0.0, 0.0, 0.0, 0.0, 0.0, 0.0, 0.0, 0.0, 0.0, 0.0, 0.0, 0.0, 0.0, 0.0, 0.0, 0.0, 0.0, 0.0, 0.0, 0.0, 0.0, 0.0, 0.0, 0.0, 0.0, 0.0, 0.0, 0.0, 0.0, 0.0, 0.0, 0.0, 0.0, 0.0, 0.0, 0.0, 0.0, 0.0, 0.0, 0.0, 0.0, 0.0, 0.0, 0.0, 0.0, 0.0, 0.0, 0.0, 0.0, 0.0, 0.0, 0.0, 0.0, 0.0, 0.0, 0.0, 0.0, 0.0, 0.0, 0.0, 0.0, 0.0, 0.0, 0.0, 0.0, 0.0, 0.0, 0.0, 0.0, 0.0, 0.0, 0.0, 0.0, 0.0, 0.0, 0.0, 0.0, 0.0, 0.0, 0.0, 0.0, 0.0, 0.0, 0.0, 0.0, 0.0, 0.0, 0.0, 0.0, 0.0, 0.0, 0.0, 0.0, 0.0, 0.0, 0.0, 0.0, 0.0, 0.0, 0.0, 0.0, 0.0, 0.0, 0.0, 0.0, 0.0, 0.0, 0.0, 0.0, 0.0, 0.0, 0.0, 0.0, 0.0, 0.0, 0.0, 0.0, 0.0, 0.0, 0.0, 0.0, 0.0, 0.0, 0.0, 0.0, 0.0, 0.0, 0.0, 0.0, 0.0, 0.0, 0.0, 0.0, 0.0, 0.0, 0.0, 0.0, 0.0, 0.0, 0.0, 0.0, 0.0, 0.0, 0.0, 0.0, 0.0, 0.0, 0.0, 0.0, 0.0, 0.0, 0.0, 0.0, 0.0, 0.0, 0.0, 0.0, 0.0, 0.0, 0.0, 0.0, 0.0, 0.0, 0.0, 0.0, 0.0, 0.0, 0.0, 0.0, 0.0, 0.0, 0.0, 0.0, 0.0, 0.0, 0.0, 0.0, 0.0, 0.0, 0.0, 0.0, 0.0, 0.0, 0.0, 0.0, 0.0, 0.0, 0.0, 0.0, 0.0, 0.0, 0.0, 0.0, 0.0, 0.0, 0.0, 0.0, 0.0, 0.0, 0.0, 0.0, 0.0, 0.0, 0.0, 0.0, 0.0, 0.0, 0.0, 0.0, 0.0, 0.0, 0.0, 0.0, 0.0, 0.0, 0.0, 0.0, 0.0, 0.0, 0.0, 0.0, 0.0, 0.0, 0.0, 0.0, 0.0, 0.0, 0.0, 0.0, 0.0, 0.0, 0.0, 0.0, 0.0, 0.0, 0.0, 0.0, 0.0, 0.0, 0.0, 0.0, 0.0, 0.0, 0.0, 0.0, 0.0, 0.0, 0.0, 0.0, 0.0, 0.0, 0.0, 0.0, 0.0, 0.0, 0.0, 0.0, 0.0, 0.0, 0.0, 0.0, 0.0, 0.0, 0.0, 0.0, 0.0, 0.0, 0.0, 0.0, 0.0, 0.0, 0.0, 0.0, 0.0, 0.0, 0.0, 0.0, 0.0, 0.0, 0.0, 0.0, 0.0, 0.0, 0.0, 0.0, 0.0, 0.0, 0.0, 0.0, 0.0, 0.0, 0.0, 0.0, 0.0, 0.0, 0.0, 0.0, 0.0, 0.0, 0.0, 0.0, 0.0, 0.0, 0.0, 0.0, 0.0, 0.0, 0.0, 0.0, 0.0, 0.0, 0.0, 0.0, 0.0, 0.0, 0.0, 0.0, 0.0, 0.0, 0.0, 0.0, 0.0, 0.0, 0.0, 0.0, 0.0, 0.0, 0.0, 0.0, 0.0, 0.0, 0.0, 0.0, 0.0, 0.0, 0.0, 0.0, 0.0, 0.0, 0.0, 0.0, 0.0, 0.0, 0.0, 0.0, 0.0, 0.0, 0.0, 0.0, 0.0, 0.0, 0.0, 0.0, 0.0, 0.0, 0.0, 0.0, 0.0, 0.0, 0.0, 0.0, 0.0, 0.0, 0.0, 0.0, 0.0, 0.0, 0.0, 0.0, 0.0, 0.0, 0.0, 0.0, 0.0, 0.0, 0.0, 0.0, 0.0, 0.0, 0.0, 0.0, 0.0, 0.0, 0.0, 0.0, 0.0, 0.0, 0.0, 0.0, 0.0, 0.0, 0.0, 0.0, 0.0, 0.0, 0.0, 0.0, 0.0, 0.0, 0.0, 0.0, 0.0, 0.0, 0.0, 0.0, 0.0, 0.0, 0.0, 0.0, 0.0, 0.0, 0.0, 0.0, 0.0, 0.0, 0.0, 0.0, 0.0, 0.0, 0.0, 0.0, 0.0, 0.0, 0.0, 0.0, 0.0, 0.0, 0.0, 0.0, 0.0, 0.0, 0.0, 0.0, 0.0, 0.0, 0.0, 0.0, 0.0, 0.0, 0.0, 0.0, 0.0, 0.0, 0.0, 0.0, 0.0, 0.0, 0.0, 0.0, 0.0, 0.0, 0.0, 0.0, 0.0, 0.0, 0.0, 0.0, 0.0, 0.0, 0.0, 0.0, 0.0, 0.0, 0.0, 0.0, 0.0, 0.0, 0.0, 0.0, 0.0, 0.0, 0.0, 0.0, 0.0, 0.0, 0.0, 0.0, 0.0, 0.0, 0.0, 0.0, 0.0, 0.0, 0.0, 0.0, 0.0, 0.0, 0.0, 0.0, 0.0, 0.0, 0.0, 0.0, 0.0, 0.0, 0.0, 0.0, 0.0, 0.0, 0.0, 0.0, 0.0, 0.0, 0.0, 0.0, 0.0, 0.0, 0.0, 0.0, 0.0, 0.0, 0.0, 0.0, 0.0, 0.0, 0.0, 0.0, 0.0, 0.0, 0.0, 0.0, 0.0, 0.0, 0.0, 0.0, 0.0, 0.0, 0.0, 0.0, 0.0, 0.0, 0.0, 0.0, 0.0, 0.0, 0.0, 0.0, 0.0, 0.0, 0.0, 0.0, 0.0, 0.0, 0.0, 0.0, 0.0, 0.0, 0.0, 0.0, 0.0, 0.0, 0.0, 0.0, 0.0, 0.0, 0.0, 0.0, 0.0, 0.0, 0.0, 0.0, 0.0, 0.0, 0.0, 0.0, 0.0, 0.0, 0.0, 0.0, 0.0, 0.0, 0.0, 0.0, 0.0, 0.0, 0.0, 0.0, 0.0, 0.0, 0.0, 0.0, 0.0, 0.0, 0.0, 0.0, 0.0, 0.0, 0.0, 0.0, 0.0, 0.0, 0.0, 0.0, 0.0, 0.0, 0.0, 0.0, 0.0, 0.0, 0.0, 0.0, 0.0, 0.0, 0.0, 0.0, 0.0, 0.0, 0.0, 0.0, 0.0, 0.0, 0.0, 0.0, 0.0, 0.0, 0.0, 0.0, 0.0, 0.0, 0.0, 0.0, 0.0, 0.0, 0.0, 0.0, 0.0, 0.0, 0.0, 0.0, 0.0, 0.0, 0.0, 0.0, 0.0, 0.0, 0.0, 0.0, 0.0, 0.0, 0.0, 0.0, 0.0, 0.0, 0.0, 0.0, 0.0, 0.0, 0.0, 0.0, 0.0, 0.0, 0.0, 0.0, 0.0, 0.0, 0.0, 0.0, 0.0, 0.0, 0.0, 0.0, 0.0, 0.0, 0.0, 0.0, 0.0, 0.0, 0.0, 0.0, 0.0, 0.0, 0.0, 0.0, 0.0, 0.0, 0.0, 0.0, 0.0, 0.0, 0.0, 0.0, 0.0, 0.0, 0.0, 0.0, 0.0, 0.0, 0.0, 0.0, 0.0, 0.0, 0.0, 0.0, 0.0, 0.0, 0.0, 0.0, 0.0, 0.0, 0.0, 0.0, 0.0, 0.0, 0.0, 0.0, 0.0, 0.0, 0.0, 0.0, 0.0, 0.0, 0.0, 0.0, 0.0, 0.0, 0.0, 0.0, 0.0, 0.0, 0.0, 0.0, 0.0, 0.0, 0.0, 0.0, 0.0, 0.0, 0.0, 0.0, 0.0, 0.0, 0.0, 0.0, 0.0, 0.0, 0.0, 0.0, 0.0, 0.0, 0.0, 0.0, 0.0, 0.0, 0.0, 0.0, 0.0, 0.0, 0.0, 0.0, 0.0, 0.0, 0.0, 0.0, 0.0, 0.0, 0.0, 0.0, 0.0, 0.0, 0.0, 0.0, 0.0, 0.0, 0.0, 0.0, 0.0, 0.0, 0.0, 0.0, 0.0, 0.0, 0.0, 0.0, 0.0, 0.0, 0.0, 0.0, 0.0, 0.0, 0.0, 0.0, 0.0, 0.0, 0.0, 0.0, 0.0, 0.0, 0.0, 0.0, 0.0, 0.0, 0.0, 0.0, 0.0, 0.0, 0.0, 0.0, 0.0, 0.0, 0.0, 0.0, 0.0, 0.0, 0.0, 0.0, 0.0, 0.0, 0.0, 0.0, 0.0, 0.0, 0.0, 0.0, 0.0, 0.0, 0.0, 0.0, 0.0, 0.0, 0.0, 0.0, 0.0, 0.0, 0.0, 0.0, 0.0, 0.0, 0.0, 0.0, 0.0, 0.0, 0.0, 0.0, 0.0, 0.0, 0.0, 0.0, 0.0, 0.0, 0.0, 0.0, 0.0, 0.0, 0.0, 0.0, 0.0, 0.0, 0.0, 0.0, 0.0, 0.0, 0.0, 0.0, 0.0, 0.0, 0.0, 0.0, 0.0, 0.0, 0.0, 0.0, 0.0, 0.0, 0.0, 0.0, 0.0, 0.0, 0.0, 0.0, 0.0, 0.0, 0.0, 0.0, 0.0, 0.0, 0.0, 0.0, 0.0, 0.0, 0.0, 0.0, 0.0, 0.0, 0.0, 0.0, 0.0, 0.0, 0.0, 0.0, 0.0, 0.0, 0.0, 0.0, 0.0, 0.0, 0.0, 0.0, 0.0, 0.0, 0.0, 0.0, 0.0, 0.0, 0.0, 0.0, 0.0, 0.0, 0.0, 0.0, 0.0, 0.0, 0.0, 0.0, 0.0, 0.0, 0.0, 0.0, 0.0, 0.0, 0.0, 0.0, 0.0, 0.0, 0.0, 0.0, 0.0, 0.0, 0.0, 0.0, 0.0, 0.0, 0.0, 0.0, 0.0, 0.0, 0.0, 0.0, 0.0, 0.0, 0.0, 0.0, 0.0, 0.0, 0.0, 0.0, 0.0, 0.0, 0.0, 0.0, 0.0, 0.0, 0.0, 0.0, 0.0, 0.0, 0.0, 0.0, 0.0, 0.0, 0.0, 0.0, 0.0, 0.0, 0.0, 0.0, 0.0, 0.0, 0.0, 0.0, 0.0, 0.0, 0.0, 0.0, 0.0, 0.0, 0.0, 0.0, 0.0, 0.0, 0.0, 0.0, 0.0, 0.0, 0.0, 0.0, 0.0, 0.0, 0.0, 0.0, 0.0, 0.0, 0.0, 0.0, 0.0, 0.0, 0.0, 0.0, 0.0, 0.0, 0.0, 0.0, 0.0, 0.0, 0.0, 0.0, 0.0, 0.0, 0.0, 0.0, 0.0, 0.0, 0.0, 0.0, 0.0, 0.0, 0.0, 0.0, 0.0, 0.0, 0.0, 0.0, 0.0, 0.0, 0.0, 0.0, 0.0, 0.0, 0.0, 0.0, 0.0, 0.0, 0.0, 0.0, 0.0, 0.0, 0.0, 0.0, 0.0, 0.0, 0.0, 0.0, 0.0, 0.0, 0.0, 0.0, 0.0, 0.0, 0.0, 0.0, 0.0, 0.0, 0.0, 0.0, 0.0, 0.0, 0.0, 0.0, 0.0, 0.0, 0.0, 0.0, 0.0, 0.0, 0.0, 0.0, 0.0, 0.0, 0.0, 0.0, 0.0, 0.0, 0.0, 0.0, 0.0, 0.0, 0.0, 0.0, 0.0, 0.0, 0.0, 0.0, 0.0, 0.0, 0.0, 0.0, 0.0, 0.0, 0.0, 0.0, 0.0, 0.0, 0.0, 0.0, 0.0, 0.0, 0.0, 0.0, 0.0, 0.0, 0.0, 0.0, 0.0, 0.0, 0.0, 0.0, 0.0, 0.0, 0.0, 0.0, 0.0, 0.0, 0.0, 0.0, 0.0, 0.0, 0.0, 0.0, 0.0, 0.0, 0.0, 0.0, 0.0, 0.0, 0.0, 0.0, 0.0, 0.0, 0.0, 0.0, 0.0, 0.0, 0.0, 0.0, 0.0, 0.0, 0.0, 0.0, 0.0, 0.0, 0.0, 0.0, 0.0, 0.0, 0.0, 0.0, 0.0, 0.0, 0.0, 0.0, 0.0, 0.0, 0.0, 0.0, 0.0, 0.0, 0.0, 0.0, 0.0, 0.0, 0.0, 0.0, 0.0, 0.0, 0.0, 0.0, 0.0, 0.0, 0.0, 0.0, 0.0, 0.0, 0.0, 0.0, 0.0, 0.0, 0.0, 0.0, 0.0, 0.0, 0.0, 0.0, 0.0, 0.0, 0.0, 0.0, 0.0, 0.0, 0.0, 0.0, 0.0, 0.0, 0.0, 0.0, 0.0, 0.0, 0.0, 0.0, 0.0, 0.0, 0.0, 0.0, 0.0, 0.0, 0.0, 0.0, 0.0, 0.0, 0.0, 0.0, 0.0, 0.0, 0.0, 0.0, 0.0, 0.0, 0.0, 0.0, 0.0, 0.0, 0.0, 0.0, 0.0, 0.0, 0.0, 0.0, 0.0, 0.0, 0.0, 0.0, 0.0, 0.0, 0.0, 0.0, 0.0, 0.0, 0.0, 0.0, 0.0, 0.0, 0.0, 0.0, 0.0, 0.0, 0.0, 0.0, 0.0, 0.0, 0.0, 0.0, 0.0, 0.0, 0.0, 0.0, 0.0, 0.0, 0.0, 0.0, 0.0, 0.0, 0.0, 0.0, 0.0, 0.0, 0.0, 0.0, 0.0, 0.0, 0.0, 0.0, 0.0, 0.0, 0.0, 0.0, 0.0, 0.0, 0.0, 0.0, 0.0, 0.0, 0.0, 0.0, 0.0, 0.0, 0.0, 0.0, 0.0, 0.0, 0.0, 0.0, 0.0, 0.0, 0.0, 0.0, 0.0, 0.0, 0.0, 0.0, 0.0, 0.0, 0.0, 0.0, 0.0, 0.0, 0.0, 0.0, 0.0, 0.0, 0.0, 0.0, 0.0, 0.0, 0.0, 0.0, 0.0, 0.0, 0.0, 0.0, 0.0, 0.0, 0.0, 0.0, 0.0, 0.0, 0.0, 0.0, 0.0, 0.0, 0.0, 0.0, 0.0, 0.0, 0.0, 0.0, 0.0, 0.0, 0.0, 0.0, 0.0, 0.0, 0.0, 0.0, 0.0, 0.0, 0.0, 0.0, 0.0, 0.0, 0.0, 0.0, 0.0, 0.0, 0.0, 0.0, 0.0, 0.0, 0.0, 0.0, 0.0, 0.0, 0.0, 0.0, 0.0, 0.0, 0.0, 0.0, 0.0, 0.0, 0.0, 0.0, 0.0, 0.0, 0.0, 0.0, 0.0, 0.0, 0.0, 0.0, 0.0, 0.0, 0.0, 0.0, 0.0, 0.0, 0.0, 0.0, 0.0, 0.0, 0.0, 0.0, 0.0, 0.0, 0.0, 0.0, 0.0, 0.0, 0.0, 0.0, 0.0, 0.0, 0.0, 0.0, 0.0, 0.0, 0.0, 0.0, 0.0, 0.0, 0.0, 0.0, 0.0, 0.0, 0.0, 0.0, 0.0, 0.0, 0.0, 0.0, 0.0, 0.0, 0.0, 0.0, 0.0, 0.0, 0.0, 0.0, 0.0, 0.0, 0.0, 0.0, 0.0, 0.0, 0.0, 0.0, 0.0, 0.0, 0.0, 0.0, 0.0, 0.0, 0.0, 0.0, 0.0, 0.0, 0.0, 0.0, 0.0, 0.0, 0.0, 0.0, 0.0, 0.0, 0.0, 0.0, 0.0, 0.0, 0.0, 0.0, 0.0, 0.0, 0.0, 0.0, 0.0, 0.0, 0.0, 0.0, 0.0, 0.0, 0.0, 0.0, 0.0, 0.0, 0.0, 0.0, 0.0, 0.0, 0.0, 0.0, 0.0, 0.0, 0.0, 0.0, 0.0, 0.0, 0.0, 0.0, 0.0, 0.0, 0.0, 0.0, 0.0, 0.0, 0.0, 0.0, 0.0, 0.0, 0.0, 0.0, 0.0, 0.0, 0.0, 0.0, 0.0, 0.0, 0.0, 0.0, 0.0, 0.0, 0.0, 0.0, 0.0, 0.0, 0.0, 0.0, 0.0, 0.0, 0.0, 0.0, 0.0, 0.0, 0.0, 0.0, 0.0, 0.0, 0.0, 0.0, 0.0, 0.0, 0.0, 0.0, 0.0, 0.0, 0.0, 0.0, 0.0, 0.0, 0.0, 0.0, 0.0, 0.0, 0.0, 0.0, 0.0, 0.0, 0.0, 0.0, 0.0, 0.0, 0.0, 0.0, 0.0, 0.0, 0.0, 0.0, 0.0, 0.0, 0.0, 0.0, 0.0, 0.0, 0.0, 0.0, 0.0, 0.0, 0.0, 0.0, 0.0, 0.0, 0.0, 0.0, 0.0, 0.0, 0.0, 0.0, 0.0, 0.0, 0.0, 0.0, 0.0, 0.0, 0.0, 0.0, 0.0, 0.0, 0.0, 0.0, 0.0, 0.0, 0.0, 0.0, 0.0, 0.0, 0.0, 0.0, 0.0, 0.0, 0.0, 0.0, 0.0, 0.0, 0.0, 0.0, 0.0, 0.0, 0.0, 0.0, 0.0, 0.0, 0.0, 0.0, 0.0, 0.0, 0.0, 0.0, 0.0, 0.0, 0.0, 0.0, 0.0, 0.0, 0.0, 0.0, 0.0, 0.0, 0.0, 0.0, 0.0, 0.0, 0.0, 0.0, 0.0, 0.0, 0.0, 0.0, 0.0, 0.0, 0.0, 0.0, 0.0, 0.0, 0.0, 0.0, 0.0, 0.0, 0.0, 0.0, 0.0, 0.0, 0.0, 0.0, 0.0, 0.0, 0.0, 0.0, 0.0, 0.0, 0.0, 0.0, 0.0, 0.0, 0.0, 0.0, 0.0, 0.0, 0.0, 0.0, 0.0, 0.0, 0.0, 0.0, 0.0, 0.0, 0.0, 0.0, 0.0, 0.0, 0.0, 0.0, 0.0, 0.0, 0.0, 0.0, 0.0, 0.0, 0.0, 0.0, 0.0, 0.0, 0.0, 0.0, 0.0, 0.0, 0.0, 0.0, 0.0, 0.0, 0.0, 0.0, 0.0, 0.0, 0.0, 0.0, 0.0, 0.0, 0.0, 0.0, 0.0, 0.0, 0.0, 0.0, 0.0, 0.0, 0.0, 0.0, 0.0, 0.0, 0.0, 0.3393, 0.5, 0.3393, 0.6862, 0.1862, 0.6862, 0.1862, 0.5, 0.1862, 0.5, 7.248e-05, 0.5, 7.248e-05, 0.1862, 0.1862, 0.1862, 0.1862, 0.1862, 0.1862, 7.248e-05, 0.3393, 7.248e-05, 0.3393, 0.1862, 0.3393, 0.1862, 0.5255, 0.1862, 0.5255, 0.5, 0.3393, 0.5, 0.1862, 0.5, 0.1862, 0.1862, 0.3393, 0.1862, 0.3393, 0.5, 0.1862, 0.9999, 0.1862, 0.6862, 0.3393, 0.6862, 0.3393, 0.9999, 0.3393, 0.5, 0.3393, 0.6862, 0.1862, 0.6862, 0.1862, 0.5, 0.1862, 0.5, 7.248e-05, 0.5, 7.248e-05, 0.1862, 0.1862, 0.1862, 0.1862, 0.1862, 0.1862, 7.248e-05, 0.3393, 7.248e-05, 0.3393, 0.1862, 0.3393, 0.1862, 0.5255, 0.1862, 0.5255, 0.5, 0.3393, 0.5, 0.1862, 0.5, 0.1862, 0.1862, 0.3393, 0.1862, 0.3393, 0.5, 0.1862, 0.9999, 0.1862, 0.6862, 0.3393, 0.6862, 0.3393, 0.9999, 0.3393, 0.5, 0.3393, 0.6862, 0.1862, 0.6862, 0.1862, 0.5, 0.1862, 0.5, 7.248e-05, 0.5, 7.248e-05, 0.1862, 0.1862, 0.1862, 0.1862, 0.1862, 0.1862, 7.248e-05, 0.3393, 7.248e-05, 0.3393, 0.1862, 0.3393, 0.1862, 0.5255, 0.1862, 0.5255, 0.5, 0.3393, 0.5, 0.1862, 0.5, 0.1862, 0.1862, 0.3393, 0.1862, 0.3393, 0.5, 0.1862, 0.9999, 0.1862, 0.6862, 0.3393, 0.6862, 0.3393, 0.9999, 0.3393, 0.5, 0.3393, 0.6862, 0.1862, 0.6862, 0.1862, 0.5, 0.1862, 0.5, 7.248e-05, 0.5, 7.248e-05, 0.1862, 0.1862, 0.1862, 0.1862, 0.1862, 0.1862, 7.248e-05, 0.3393, 7.248e-05, 0.3393, 0.1862, 0.3393, 0.1862, 0.5255, 0.1862, 0.5255, 0.5, 0.3393, 0.5, 0.1862, 0.5, 0.1862, 0.1862, 0.3393, 0.1862, 0.3393, 0.5, 0.1862, 0.9999, 0.1862, 0.6862, 0.3393, 0.6862, 0.3393, 0.9999, 0.3393, 0.5, 0.3393, 0.6862, 0.1862, 0.6862, 0.1862, 0.5, 0.1862, 0.5, 7.248e-05, 0.5, 7.248e-05, 0.1862, 0.1862, 0.1862, 0.1862, 0.1862, 0.1862, 7.248e-05, 0.3393, 7.248e-05, 0.3393, 0.1862, 0.3393, 0.1862, 0.5255, 0.1862, 0.5255, 0.5, 0.3393, 0.5, 0.1862, 0.5, 0.1862, 0.1862, 0.3393, 0.1862, 0.3393, 0.5, 0.1862, 0.9999, 0.1862, 0.6862, 0.3393, 0.6862, 0.3393, 0.9999, 0.3393, 0.5, 0.3393, 0.6862, 0.1862, 0.6862, 0.1862, 0.5, 0.1862, 0.5, 7.248e-05, 0.5, 7.248e-05, 0.1862, 0.1862, 0.1862, 0.1862, 0.1862, 0.1862, 7.248e-05, 0.3393, 7.248e-05, 0.3393, 0.1862, 0.3393, 0.1862, 0.5255, 0.1862, 0.5255, 0.5, 0.3393, 0.5, 0.1862, 0.5, 0.1862, 0.1862, 0.3393, 0.1862, 0.3393, 0.5, 0.1862, 0.9999, 0.1862, 0.6862, 0.3393, 0.6862, 0.3393, 0.9999, 0.3393, 0.5, 0.3393, 0.6862, 0.1862, 0.6862, 0.1862, 0.5, 0.1862, 0.5, 7.248e-05, 0.5, 7.248e-05, 0.1862, 0.1862, 0.1862, 0.1862, 0.1862, 0.1862, 7.248e-05, 0.3393, 7.248e-05, 0.3393, 0.1862, 0.3393, 0.1862, 0.5255, 0.1862, 0.5255, 0.5, 0.3393, 0.5, 0.1862, 0.5, 0.1862, 0.1862, 0.3393, 0.1862, 0.3393, 0.5, 0.1862, 0.9999, 0.1862, 0.6862, 0.3393, 0.6862, 0.3393, 0.9999, 0.3393, 0.5, 0.3393, 0.6862, 0.1862, 0.6862, 0.1862, 0.5, 0.1862, 0.5, 7.248e-05, 0.5, 7.248e-05, 0.1862, 0.1862, 0.1862, 0.1862, 0.1862, 0.1862, 7.248e-05, 0.3393, 7.248e-05, 0.3393, 0.1862, 0.3393, 0.1862, 0.5255, 0.1862, 0.5255, 0.5, 0.3393, 0.5, 0.1862, 0.5, 0.1862, 0.1862, 0.3393, 0.1862, 0.3393, 0.5, 0.1862, 0.9999, 0.1862, 0.6862, 0.3393, 0.6862, 0.3393, 0.9999, 0.3393, 0.5, 0.3393, 0.6862, 0.1862, 0.6862, 0.1862, 0.5, 0.1862, 0.5, 7.248e-05, 0.5, 7.248e-05, 0.1862, 0.1862, 0.1862, 0.1862, 0.1862, 0.1862, 7.248e-05, 0.3393, 7.248e-05, 0.3393, 0.1862, 0.3393, 0.1862, 0.5255, 0.1862, 0.5255, 0.5, 0.3393, 0.5, 0.1862, 0.5, 0.1862, 0.1862, 0.3393, 0.1862, 0.3393, 0.5, 0.1862, 0.9999, 0.1862, 0.6862, 0.3393, 0.6862, 0.3393, 0.9999, 0.3393, 0.5, 0.3393, 0.6862, 0.1862, 0.6862, 0.1862, 0.5, 0.1862, 0.5, 7.248e-05, 0.5, 7.248e-05, 0.1862, 0.1862, 0.1862, 0.1862, 0.1862, 0.1862, 7.248e-05, 0.3393, 7.248e-05, 0.3393, 0.1862, 0.3393, 0.1862, 0.5255, 0.1862, 0.5255, 0.5, 0.3393, 0.5, 0.1862, 0.5, 0.1862, 0.1862, 0.3393, 0.1862, 0.3393, 0.5, 0.1862, 0.9999, 0.1862, 0.6862, 0.3393, 0.6862, 0.3393, 0.9999, 0.3393, 0.5, 0.3393, 0.6862, 0.1862, 0.6862, 0.1862, 0.5, 0.1862, 0.5, 7.248e-05, 0.5, 7.248e-05, 0.1862, 0.1862, 0.1862, 0.1862, 0.1862, 0.1862, 7.248e-05, 0.3393, 7.248e-05, 0.3393, 0.1862, 0.3393, 0.1862, 0.5255, 0.1862, 0.5255, 0.5, 0.3393, 0.5, 0.1862, 0.5, 0.1862, 0.1862, 0.3393, 0.1862, 0.3393, 0.5, 0.1862, 0.9999, 0.1862, 0.6862, 0.3393, 0.6862, 0.3393, 0.9999, 0.3393, 0.5, 0.3393, 0.6862, 0.1862, 0.6862, 0.1862, 0.5, 0.1862, 0.5, 7.248e-05, 0.5, 7.248e-05, 0.1862, 0.1862, 0.1862, 0.1862, 0.1862, 0.1862, 7.248e-05, 0.3393, 7.248e-05, 0.3393, 0.1862, 0.3393, 0.1862, 0.5255, 0.1862, 0.5255, 0.5, 0.3393, 0.5, 0.1862, 0.5, 0.1862, 0.1862, 0.3393, 0.1862, 0.3393, 0.5, 0.1862, 0.9999, 0.1862, 0.6862, 0.3393, 0.6862, 0.3393, 0.9999, 0.3393, 0.5, 0.3393, 0.6862, 0.1862, 0.6862, 0.1862, 0.5, 0.1862, 0.5, 7.248e-05, 0.5, 7.248e-05, 0.1862, 0.1862, 0.1862, 0.1862, 0.1862, 0.1862, 7.248e-05, 0.3393, 7.248e-05, 0.3393, 0.1862, 0.3393, 0.1862, 0.5255, 0.1862, 0.5255, 0.5, 0.3393, 0.5, 0.1862, 0.5, 0.1862, 0.1862, 0.3393, 0.1862, 0.3393, 0.5, 0.1862, 0.9999, 0.1862, 0.6862, 0.3393, 0.6862, 0.3393, 0.9999, 0.3393, 0.5, 0.3393, 0.6862, 0.1862, 0.6862, 0.1862, 0.5, 0.1862, 0.5, 7.248e-05, 0.5, 7.248e-05, 0.1862, 0.1862, 0.1862, 0.1862, 0.1862, 0.1862, 7.248e-05, 0.3393, 7.248e-05, 0.3393, 0.1862, 0.3393, 0.1862, 0.5255, 0.1862, 0.5255, 0.5, 0.3393, 0.5, 0.1862, 0.5, 0.1862, 0.1862, 0.3393, 0.1862, 0.3393, 0.5, 0.1862, 0.9999, 0.1862, 0.6862, 0.3393, 0.6862, 0.3393, 0.9999, 0.3393, 0.5, 0.3393, 0.6862, 0.1862, 0.6862, 0.1862, 0.5, 0.1862, 0.5, 7.248e-05, 0.5, 7.248e-05, 0.1862, 0.1862, 0.1862, 0.1862, 0.1862, 0.1862, 7.248e-05, 0.3393, 7.248e-05, 0.3393, 0.1862, 0.3393, 0.1862, 0.5255, 0.1862, 0.5255, 0.5, 0.3393, 0.5, 0.1862, 0.5, 0.1862, 0.1862, 0.3393, 0.1862, 0.3393, 0.5, 0.1862, 0.9999, 0.1862, 0.6862, 0.3393, 0.6862, 0.3393, 0.9999, 0.3393, 0.5, 0.3393, 0.6862, 0.1862, 0.6862, 0.1862, 0.5, 0.1862, 0.5, 7.248e-05, 0.5, 7.248e-05, 0.1862, 0.1862, 0.1862, 0.1862, 0.1862, 0.1862, 7.248e-05, 0.3393, 7.248e-05, 0.3393, 0.1862, 0.3393, 0.1862, 0.5255, 0.1862, 0.5255, 0.5, 0.3393, 0.5, 0.1862, 0.5, 0.1862, 0.1862, 0.3393, 0.1862, 0.3393, 0.5, 0.1862, 0.9999, 0.1862, 0.6862, 0.3393, 0.6862, 0.3393, 0.9999, 0.3393, 0.5, 0.3393, 0.6862, 0.1862, 0.6862, 0.1862, 0.5, 0.1862, 0.5, 7.248e-05, 0.5, 7.248e-05, 0.1862, 0.1862, 0.1862, 0.1862, 0.1862, 0.1862, 7.248e-05, 0.3393, 7.248e-05, 0.3393, 0.1862, 0.3393, 0.1862, 0.5255, 0.1862, 0.5255, 0.5, 0.3393, 0.5, 0.1862, 0.5, 0.1862, 0.1862, 0.3393, 0.1862, 0.3393, 0.5, 0.1862, 0.9999, 0.1862, 0.6862, 0.3393, 0.6862, 0.3393, 0.9999, 0.3393, 0.5, 0.3393, 0.6862, 0.1862, 0.6862, 0.1862, 0.5, 0.1862, 0.5, 7.248e-05, 0.5, 7.248e-05, 0.1862, 0.1862, 0.1862, 0.1862, 0.1862, 0.1862, 7.248e-05, 0.3393, 7.248e-05, 0.3393, 0.1862, 0.3393, 0.1862, 0.5255, 0.1862, 0.5255, 0.5, 0.3393, 0.5, 0.1862, 0.5, 0.1862, 0.1862, 0.3393, 0.1862, 0.3393, 0.5, 0.1862, 0.9999, 0.1862, 0.6862, 0.3393, 0.6862, 0.3393, 0.9999, 0.3393, 0.5, 0.3393, 0.6862, 0.1862, 0.6862, 0.1862, 0.5, 0.1862, 0.5, 7.248e-05, 0.5, 7.248e-05, 0.1862, 0.1862, 0.1862, 0.1862, 0.1862, 0.1862, 7.248e-05, 0.3393, 7.248e-05, 0.3393, 0.1862, 0.3393, 0.1862, 0.5255, 0.1862, 0.5255, 0.5, 0.3393, 0.5, 0.1862, 0.5, 0.1862, 0.1862, 0.3393, 0.1862, 0.3393, 0.5, 0.1862, 0.9999, 0.1862, 0.6862, 0.3393, 0.6862, 0.3393, 0.9999, 0.3393, 0.5, 0.3393, 0.6862, 0.1862, 0.6862, 0.1862, 0.5, 0.1862, 0.5, 7.248e-05, 0.5, 7.248e-05, 0.1862, 0.1862, 0.1862, 0.1862, 0.1862, 0.1862, 7.248e-05, 0.3393, 7.248e-05, 0.3393, 0.1862, 0.3393, 0.1862, 0.5255, 0.1862, 0.5255, 0.5, 0.3393, 0.5, 0.1862, 0.5, 0.1862, 0.1862, 0.3393, 0.1862, 0.3393, 0.5, 0.1862, 0.9999, 0.1862, 0.6862, 0.3393, 0.6862, 0.3393, 0.9999, 0.3393, 0.5, 0.3393, 0.6862, 0.1862, 0.6862, 0.1862, 0.5, 0.1862, 0.5, 7.248e-05, 0.5, 7.248e-05, 0.1862, 0.1862, 0.1862, 0.1862, 0.1862, 0.1862, 7.248e-05, 0.3393, 7.248e-05, 0.3393, 0.1862, 0.3393, 0.1862, 0.5255, 0.1862, 0.5255, 0.5, 0.3393, 0.5, 0.1862, 0.5, 0.1862, 0.1862, 0.3393, 0.1862, 0.3393, 0.5, 0.1862, 0.9999, 0.1862, 0.6862, 0.3393, 0.6862, 0.3393, 0.9999, 0.3393, 0.5, 0.3393, 0.6862, 0.1862, 0.6862, 0.1862, 0.5, 0.1862, 0.5, 7.248e-05, 0.5, 7.248e-05, 0.1862, 0.1862, 0.1862, 0.1862, 0.1862, 0.1862, 7.248e-05, 0.3393, 7.248e-05, 0.3393, 0.1862, 0.3393, 0.1862, 0.5255, 0.1862, 0.5255, 0.5, 0.3393, 0.5, 0.1862, 0.5, 0.1862, 0.1862, 0.3393, 0.1862, 0.3393, 0.5, 0.1862, 0.9999, 0.1862, 0.6862, 0.3393, 0.6862, 0.3393, 0.9999, 0.3393, 0.5, 0.3393, 0.6862, 0.1862, 0.6862, 0.1862, 0.5, 0.1862, 0.5, 7.248e-05, 0.5, 7.248e-05, 0.1862, 0.1862, 0.1862, 0.1862, 0.1862, 0.1862, 7.248e-05, 0.3393, 7.248e-05, 0.3393, 0.1862, 0.3393, 0.1862, 0.5255, 0.1862, 0.5255, 0.5, 0.3393, 0.5, 0.1862, 0.5, 0.1862, 0.1862, 0.3393, 0.1862, 0.3393, 0.5, 0.1862, 0.9999, 0.1862, 0.6862, 0.3393, 0.6862, 0.3393, 0.9999])
me_cube_009.use_remesh_preserve_volume = False
me_cube_009.use_remesh_preserve_attributes = False
me_cube_009.use_mirror_vertex_groups = False
me_cube_009.update()

# ---- objects
ob_cube_007 = bpy.data.objects.new('Cube.007', me_cube_009)

# ---- transforms, parenting, visibility, modifiers, constraints
ob_cube_007.location = (-0.2879, -0.228, 0.6867)
ob_cube_007.rotation_euler = (0.0, -0.0, -0.04005)
ob_cube_007.lineart.crease_threshold = 0.0

# ---- collection membership
col_collection_1.objects.link(ob_cube_007)

# ---- scene / render settings (as saved in the file)
scene.frame_start = 1; scene.frame_end = 250; scene.frame_set(1)
scene.render.engine = 'BLENDER_EEVEE_NEXT'
scene.render.resolution_percentage = 50
scene.render.dither_intensity = 0.0
scene.cycles.use_denoising = False
scene.cycles.samples = 128
scene.cycles.sampling_pattern = 'TABULATED_SOBOL'
scene.cycles.use_adaptive_sampling = False
scene.cycles.use_light_tree = False
scene.cycles.blur_glossy = 0.0
scene.cycles.sample_clamp_indirect = 0.0
scene.view_settings.view_transform = 'Standard'
bpy.context.view_layer.update()

# ---- added for rendering (the .blend has no active camera and no usable light): camera, sun
cam_auto = bpy.data.cameras.new('AutoCamera')
cam_auto.lens = 50.0
cam_auto.sensor_width = 36.0
cam_auto.clip_end = 1000.0
ob_auto_camera = bpy.data.objects.new('AutoCamera', cam_auto)
scene.collection.objects.link(ob_auto_camera)
ob_auto_camera.location = (2.85546, -3.32612, 3.2041)
ob_auto_camera.rotation_euler = (1.09748, -7.21219e-08, 0.694738)
scene.camera = ob_auto_camera
light_auto_sun = bpy.data.lights.new('AutoSun', 'SUN')
light_auto_sun.energy = 3.0
light_auto_sun.angle = 0.0523599
ob_auto_sun = bpy.data.objects.new('AutoSun', light_auto_sun)
scene.collection.objects.link(ob_auto_sun)
ob_auto_sun.rotation_euler = (0.872665, 0.174533, 0.523599)
bpy.context.view_layer.update()
